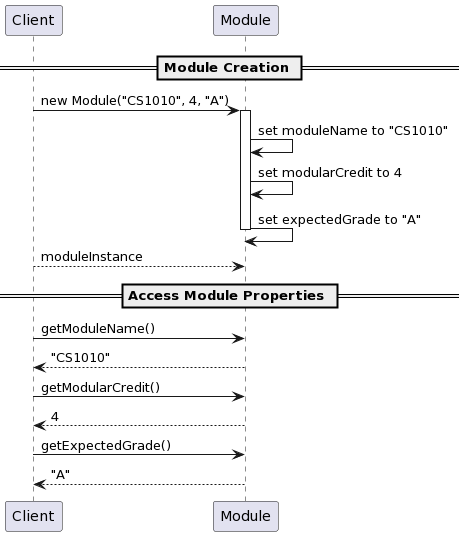

The diagram above was rendered by PlantUML. Its source (embedded in the PNG):
@startuml
participant Client
participant Module

== Module Creation ==
Client -> Module : new Module("CS1010", 4, "A")
activate Module
Module -> Module : set moduleName to "CS1010"
Module -> Module : set modularCredit to 4
Module -> Module : set expectedGrade to "A"
deactivate Module
Client --> Module : moduleInstance

== Access Module Properties ==
Client -> Module : getModuleName()
Module --> Client : "CS1010"

Client -> Module : getModularCredit()
Module --> Client : 4

Client -> Module : getExpectedGrade()
Module --> Client : "A"
@enduml